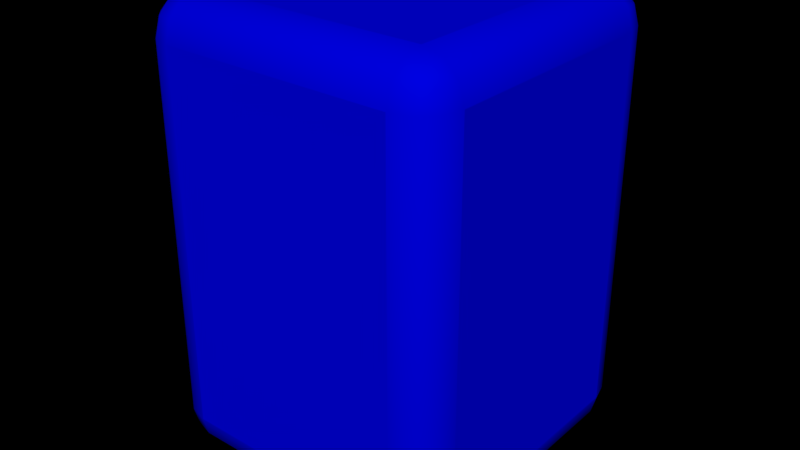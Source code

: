 # Source: LegoCube2.blend  (saved by Blender 2.76.0; exported with 4.5.12 LTS)
import bpy
from mathutils import Matrix  # noqa: F401  (used for matrix-valued properties, if any)

bpy.ops.wm.read_factory_settings(use_empty=True)
scene = bpy.context.scene
scene.name = 'Scene'

# ---- collections
col_collection_15 = bpy.data.collections.new('Collection 15'); scene.collection.children.link(col_collection_15)

# ---- materials (node trees are filled in below, after node groups)
mat_bluelego = bpy.data.materials.new('BlueLego')
mat_bluelego.alpha_threshold = 0.0
mat_bluelego.roughness = 0.5

# ---- material node trees
mat_bluelego.use_nodes = True; mat_bluelego.node_tree.nodes.clear()
_N = mat_bluelego.node_tree.nodes; _L = mat_bluelego.node_tree.links
n0 = _N.new('ShaderNodeOutputMaterial'); n0.name = 'Material Output'; n0.location = (300, 300)
n1 = _N.new('ShaderNodeBsdfDiffuse'); n1.name = 'Diffuse BSDF'; n1.location = (10, 300)
n1.inputs[0].default_value = (0.0, 0.0004978, 0.8, 1.0)
_L.new(n1.outputs[0], n0.inputs[0])
n0.is_active_output = True

# ---- world
world_world = bpy.data.worlds.new('World'); scene.world = world_world
world_world.color = (0.0, 0.0, 0.0)
world_world.use_sun_shadow = False
world_world.sun_shadow_jitter_overblur = 0.0
world_world.cycles.sampling_method = 'MANUAL'
world_world.cycles.sample_map_resolution = 256
world_world.light_settings.ao_factor = 0.2

# ---- meshes
me_legocube2 = bpy.data.meshes.new('LegoCube2')
me_legocube2.from_pydata([(-0.7496, -1.0, -1.2), (-1.0, -0.7496, -1.2), (-0.7496, -0.7496, -1.45), (-0.8746, -0.9665, -1.2), (-0.7496, -0.9665, -1.325), (-0.8693, -0.934, -1.319), (-0.9665, -0.7496, -1.325), (-0.9665, -0.8746, -1.2), (-0.934, -0.8693, -1.319), (-0.7496, -0.8746, -1.417), (-0.8746, -0.7496, -1.417), (-0.8693, -0.8693, -1.384), (-0.7496, -1.0, 1.2), (-0.7496, -0.7496, 1.45), (-1.0, -0.7496, 1.2), (-0.7496, -0.9665, 1.325), (-0.8746, -0.9665, 1.2), (-0.8693, -0.934, 1.319), (-0.8746, -0.7496, 1.417), (-0.7496, -0.8746, 1.417), (-0.8693, -0.8693, 1.384), (-0.9665, -0.8746, 1.2), (-0.9665, -0.7496, 1.325), (-0.934, -0.8693, 1.319), (-0.7496, 1.0, -1.2), (-0.7496, 0.7496, -1.45), (-1.0, 0.7496, -1.2), (-0.7496, 0.9665, -1.325), (-0.8746, 0.9665, -1.2), (-0.8693, 0.934, -1.319), (-0.8746, 0.7496, -1.417), (-0.7496, 0.8746, -1.417), (-0.8693, 0.8693, -1.384), (-0.9665, 0.8746, -1.2), (-0.9665, 0.7496, -1.325), (-0.934, 0.8693, -1.319), (-0.7496, 0.7496, 1.45), (-0.7496, 1.0, 1.2), (-1.0, 0.7496, 1.2), (-0.7496, 0.8746, 1.417), (-0.8746, 0.7496, 1.417), (-0.8693, 0.8693, 1.384), (-0.8746, 0.9665, 1.2), (-0.7496, 0.9665, 1.325), (-0.8693, 0.934, 1.319), (-0.9665, 0.7496, 1.325), (-0.9665, 0.8746, 1.2), (-0.934, 0.8693, 1.319), (0.7496, -1.0, -1.2), (0.7496, -0.7496, -1.45), (1.0, -0.7496, -1.2), (0.7496, -0.9665, -1.325), (0.8746, -0.9665, -1.2), (0.8693, -0.934, -1.319), (0.8746, -0.7496, -1.417), (0.7496, -0.8746, -1.417), (0.8693, -0.8693, -1.384), (0.9665, -0.8746, -1.2), (0.9665, -0.7496, -1.325), (0.934, -0.8693, -1.319), (0.7496, -0.7496, 1.45), (0.7496, -1.0, 1.2), (1.0, -0.7496, 1.2), (0.7496, -0.8746, 1.417), (0.8746, -0.7496, 1.417), (0.8693, -0.8693, 1.384), (0.8746, -0.9665, 1.2), (0.7496, -0.9665, 1.325), (0.8693, -0.934, 1.319), (0.9665, -0.7496, 1.325), (0.9665, -0.8746, 1.2), (0.934, -0.8693, 1.319), (1.0, 0.7496, -1.2), (0.7496, 0.7496, -1.45), (0.7496, 1.0, -1.2), (0.9665, 0.7496, -1.325), (0.9665, 0.8746, -1.2), (0.934, 0.8693, -1.319), (0.7496, 0.8746, -1.417), (0.8746, 0.7496, -1.417), (0.8693, 0.8693, -1.384), (0.8746, 0.9665, -1.2), (0.7496, 0.9665, -1.325), (0.8693, 0.934, -1.319), (0.7496, 0.7496, 1.45), (1.0, 0.7496, 1.2), (0.7496, 1.0, 1.2), (0.8746, 0.7496, 1.417), (0.7496, 0.8746, 1.417), (0.8693, 0.8693, 1.384), (0.9665, 0.8746, 1.2), (0.9665, 0.7496, 1.325), (0.934, 0.8693, 1.319), (0.7496, 0.9665, 1.325), (0.8746, 0.9665, 1.2), (0.8693, 0.934, 1.319)], [], [(2, 25, 73, 49), (85, 62, 50, 72), (60, 84, 36, 13), (61, 12, 0, 48), (37, 86, 74, 24), (0, 3, 5, 4), (3, 7, 8, 5), (1, 6, 8, 7), (6, 10, 11, 8), (2, 9, 11, 10), (9, 4, 5, 11), (5, 8, 11), (12, 15, 17, 16), (15, 19, 20, 17), (13, 18, 20, 19), (18, 22, 23, 20), (14, 21, 23, 22), (21, 16, 17, 23), (17, 20, 23), (24, 27, 29, 28), (27, 31, 32, 29), (25, 30, 32, 31), (30, 34, 35, 32), (26, 33, 35, 34), (33, 28, 29, 35), (29, 32, 35), (36, 39, 41, 40), (39, 43, 44, 41), (37, 42, 44, 43), (42, 46, 47, 44), (38, 45, 47, 46), (45, 40, 41, 47), (41, 44, 47), (48, 51, 53, 52), (51, 55, 56, 53), (49, 54, 56, 55), (54, 58, 59, 56), (50, 57, 59, 58), (57, 52, 53, 59), (53, 56, 59), (60, 63, 65, 64), (63, 67, 68, 65), (61, 66, 68, 67), (66, 70, 71, 68), (62, 69, 71, 70), (69, 64, 65, 71), (65, 68, 71), (72, 75, 77, 76), (75, 79, 80, 77), (73, 78, 80, 79), (78, 82, 83, 80), (74, 81, 83, 82), (81, 76, 77, 83), (77, 80, 83), (84, 87, 89, 88), (87, 91, 92, 89), (85, 90, 92, 91), (90, 94, 95, 92), (86, 93, 95, 94), (93, 88, 89, 95), (89, 92, 95), (0, 12, 16, 3), (3, 16, 21, 7), (7, 21, 14, 1), (13, 36, 40, 18), (18, 40, 45, 22), (22, 45, 38, 14), (37, 24, 28, 42), (42, 28, 33, 46), (46, 33, 26, 38), (25, 2, 10, 30), (30, 10, 6, 34), (34, 6, 1, 26), (36, 84, 88, 39), (39, 88, 93, 43), (43, 93, 86, 37), (85, 72, 76, 90), (90, 76, 81, 94), (94, 81, 74, 86), (73, 25, 31, 78), (78, 31, 27, 82), (82, 27, 24, 74), (84, 60, 64, 87), (87, 64, 69, 91), (91, 69, 62, 85), (61, 48, 52, 66), (66, 52, 57, 70), (70, 57, 50, 62), (49, 73, 79, 54), (54, 79, 75, 58), (58, 75, 72, 50), (60, 13, 19, 63), (63, 19, 15, 67), (67, 15, 12, 61), (2, 49, 55, 9), (9, 55, 51, 4), (4, 51, 48, 0), (14, 38, 26, 1)])
me_legocube2.polygons.foreach_set('use_smooth', [0, 0, 0, 0, 0, 1, 1, 1, 1, 1, 1, 1, 1, 1, 1, 1, 1, 1, 1, 1, 1, 1, 1, 1, 1, 1, 1, 1, 1, 1, 1, 1, 1, 1, 1, 1, 1, 1, 1, 1, 1, 1, 1, 1, 1, 1, 1, 1, 1, 1, 1, 1, 1, 1, 1, 1, 1, 1, 1, 1, 1, 1, 1, 1, 1, 1, 1, 1, 1, 1, 1, 1, 1, 1, 1, 1, 1, 1, 1, 1, 1, 1, 1, 1, 1, 1, 1, 1, 1, 1, 1, 1, 1, 1, 1, 1, 1, 0])
me_legocube2.materials.append(mat_bluelego)
me_legocube2.use_remesh_preserve_volume = False
me_legocube2.use_remesh_preserve_attributes = False
me_legocube2.use_mirror_vertex_groups = False
me_legocube2.update()

# ---- objects
ob_legocube2 = bpy.data.objects.new('LegoCube2', me_legocube2)

# ---- transforms, parenting, visibility, modifiers, constraints
ob_legocube2.location = (5.836e-08, 3.0, 0.45)
ob_legocube2.lineart.crease_threshold = 0.0

# ---- collection membership
col_collection_15.objects.link(ob_legocube2)

# ---- scene / render settings (as saved in the file)
scene.frame_start = 1; scene.frame_end = 500; scene.frame_set(1)
scene.render.engine = 'CYCLES'
scene.render.resolution_x = 1366
scene.render.resolution_y = 768
scene.render.dither_intensity = 0.0
scene.cycles.use_denoising = False
scene.cycles.samples = 10
scene.cycles.sampling_pattern = 'TABULATED_SOBOL'
scene.cycles.light_sampling_threshold = 0.0
scene.cycles.use_adaptive_sampling = False
scene.cycles.use_light_tree = False
scene.cycles.blur_glossy = 0.0
scene.cycles.pixel_filter_type = 'GAUSSIAN'
scene.cycles.sample_clamp_indirect = 0.0
scene.view_settings.view_transform = 'Standard'
bpy.context.view_layer.update()

# ---- added for rendering (the .blend has no active camera and no usable light): camera, sun
cam_auto = bpy.data.cameras.new('AutoCamera')
cam_auto.lens = 50.0
cam_auto.sensor_width = 36.0
cam_auto.clip_end = 1000.0
ob_auto_camera = bpy.data.objects.new('AutoCamera', cam_auto)
scene.collection.objects.link(ob_auto_camera)
ob_auto_camera.location = (3.74802, -1.49762, 3.44841)
ob_auto_camera.rotation_euler = (1.09748, -7.21219e-08, 0.694738)
scene.camera = ob_auto_camera
light_auto_sun = bpy.data.lights.new('AutoSun', 'SUN')
light_auto_sun.energy = 3.0
light_auto_sun.angle = 0.0523599
ob_auto_sun = bpy.data.objects.new('AutoSun', light_auto_sun)
scene.collection.objects.link(ob_auto_sun)
ob_auto_sun.rotation_euler = (0.872665, 0.174533, 0.523599)
bpy.context.view_layer.update()
